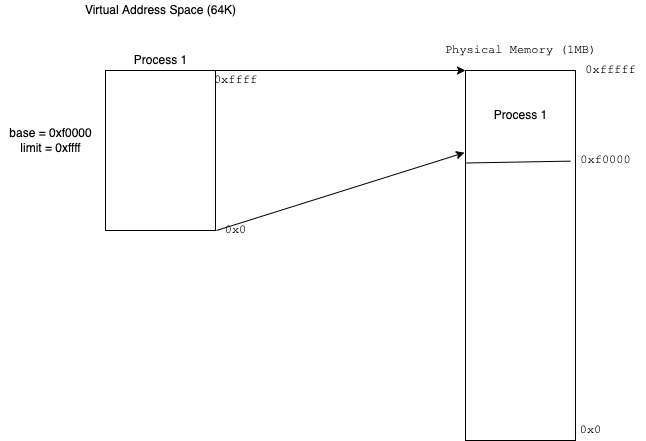

The diagram above was exported from draw.io. Its source (the exported page's mxGraphModel, read from the mxfile embedded in the PNG):
<mxGraphModel dx="810" dy="473" grid="1" gridSize="10" guides="1" tooltips="1" connect="1" arrows="1" fold="1" page="1" pageScale="1" pageWidth="850" pageHeight="1100" math="0" shadow="0">
  <root>
    <mxCell id="0" />
    <mxCell id="1" parent="0" />
    <mxCell id="j2H9gyz2K_Q1OBTiZp_x-1" value="" style="rounded=0;whiteSpace=wrap;html=1;" parent="1" vertex="1">
      <mxGeometry x="120" y="200" width="110" height="160" as="geometry" />
    </mxCell>
    <mxCell id="j2H9gyz2K_Q1OBTiZp_x-2" value="0x0" style="text;html=1;align=center;verticalAlign=middle;resizable=0;points=[];autosize=1;strokeColor=none;fillColor=none;fontFamily=Courier New;" parent="1" vertex="1">
      <mxGeometry x="230" y="350" width="40" height="20" as="geometry" />
    </mxCell>
    <mxCell id="j2H9gyz2K_Q1OBTiZp_x-3" value="0xffff" style="text;html=1;align=center;verticalAlign=middle;resizable=0;points=[];autosize=1;strokeColor=none;fillColor=none;fontFamily=Courier New;" parent="1" vertex="1">
      <mxGeometry x="220" y="200" width="60" height="20" as="geometry" />
    </mxCell>
    <mxCell id="j2H9gyz2K_Q1OBTiZp_x-4" value="Virtual Address Space (64K)" style="text;html=1;align=center;verticalAlign=middle;resizable=0;points=[];autosize=1;strokeColor=none;fillColor=none;" parent="1" vertex="1">
      <mxGeometry x="90" y="130" width="170" height="20" as="geometry" />
    </mxCell>
    <mxCell id="j2H9gyz2K_Q1OBTiZp_x-5" value="Process 1" style="text;html=1;align=center;verticalAlign=middle;resizable=0;points=[];autosize=1;strokeColor=none;fillColor=none;" parent="1" vertex="1">
      <mxGeometry x="140" y="180" width="70" height="20" as="geometry" />
    </mxCell>
    <mxCell id="j2H9gyz2K_Q1OBTiZp_x-6" value="base = 0xf0000&lt;br&gt;limit = 0xffff" style="text;html=1;align=center;verticalAlign=middle;resizable=0;points=[];autosize=1;strokeColor=none;fillColor=none;" parent="1" vertex="1">
      <mxGeometry x="15" y="255" width="100" height="30" as="geometry" />
    </mxCell>
    <mxCell id="j2H9gyz2K_Q1OBTiZp_x-7" value="" style="rounded=0;whiteSpace=wrap;html=1;" parent="1" vertex="1">
      <mxGeometry x="480" y="200" width="110" height="370" as="geometry" />
    </mxCell>
    <mxCell id="j2H9gyz2K_Q1OBTiZp_x-8" value="0x0" style="text;html=1;align=center;verticalAlign=middle;resizable=0;points=[];autosize=1;strokeColor=none;fillColor=none;fontFamily=Courier New;" parent="1" vertex="1">
      <mxGeometry x="585" y="550" width="40" height="20" as="geometry" />
    </mxCell>
    <mxCell id="j2H9gyz2K_Q1OBTiZp_x-9" value="0xfffff" style="text;html=1;align=center;verticalAlign=middle;resizable=0;points=[];autosize=1;strokeColor=none;fillColor=none;fontFamily=Courier New;" parent="1" vertex="1">
      <mxGeometry x="590" y="190" width="70" height="20" as="geometry" />
    </mxCell>
    <mxCell id="j2H9gyz2K_Q1OBTiZp_x-10" value="0xf0000" style="text;html=1;align=center;verticalAlign=middle;resizable=0;points=[];autosize=1;strokeColor=none;fillColor=none;fontFamily=Courier New;" parent="1" vertex="1">
      <mxGeometry x="585" y="280" width="70" height="20" as="geometry" />
    </mxCell>
    <mxCell id="j2H9gyz2K_Q1OBTiZp_x-11" value="" style="endArrow=classic;html=1;rounded=0;fontFamily=Courier New;exitX=0.025;exitY=0.5;exitDx=0;exitDy=0;exitPerimeter=0;entryX=-0.009;entryY=0.222;entryDx=0;entryDy=0;entryPerimeter=0;" parent="1" source="j2H9gyz2K_Q1OBTiZp_x-2" target="j2H9gyz2K_Q1OBTiZp_x-7" edge="1">
      <mxGeometry width="50" height="50" relative="1" as="geometry">
        <mxPoint x="330" y="440" as="sourcePoint" />
        <mxPoint x="380" y="390" as="targetPoint" />
      </mxGeometry>
    </mxCell>
    <mxCell id="j2H9gyz2K_Q1OBTiZp_x-12" value="Process 1" style="text;html=1;align=center;verticalAlign=middle;resizable=0;points=[];autosize=1;strokeColor=none;fillColor=none;" parent="1" vertex="1">
      <mxGeometry x="500" y="235" width="70" height="20" as="geometry" />
    </mxCell>
    <mxCell id="j2H9gyz2K_Q1OBTiZp_x-13" value="" style="endArrow=none;html=1;rounded=0;fontFamily=Courier New;exitX=0;exitY=0.25;exitDx=0;exitDy=0;" parent="1" source="j2H9gyz2K_Q1OBTiZp_x-7" target="j2H9gyz2K_Q1OBTiZp_x-10" edge="1">
      <mxGeometry width="50" height="50" relative="1" as="geometry">
        <mxPoint x="500" y="330" as="sourcePoint" />
        <mxPoint x="550" y="280" as="targetPoint" />
      </mxGeometry>
    </mxCell>
    <mxCell id="j2H9gyz2K_Q1OBTiZp_x-14" value="" style="endArrow=classic;html=1;rounded=0;fontFamily=Courier New;exitX=0.167;exitY=0;exitDx=0;exitDy=0;exitPerimeter=0;entryX=0;entryY=0;entryDx=0;entryDy=0;" parent="1" source="j2H9gyz2K_Q1OBTiZp_x-3" target="j2H9gyz2K_Q1OBTiZp_x-7" edge="1">
      <mxGeometry width="50" height="50" relative="1" as="geometry">
        <mxPoint x="241" y="370" as="sourcePoint" />
        <mxPoint x="489.01" y="292.14" as="targetPoint" />
      </mxGeometry>
    </mxCell>
    <mxCell id="j2H9gyz2K_Q1OBTiZp_x-15" value="Physical Memory (1MB)" style="text;html=1;align=center;verticalAlign=middle;resizable=0;points=[];autosize=1;strokeColor=none;fillColor=none;fontFamily=Courier New;" parent="1" vertex="1">
      <mxGeometry x="450" y="170" width="170" height="20" as="geometry" />
    </mxCell>
  </root>
</mxGraphModel>